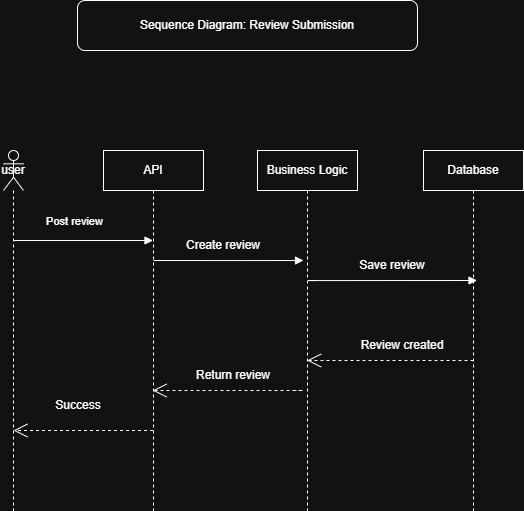

The diagram above was exported from draw.io. Its source (the exported page's mxGraphModel, read from the mxfile embedded in the PNG):
<mxGraphModel dx="1580" dy="841" grid="1" gridSize="10" guides="1" tooltips="1" connect="1" arrows="1" fold="1" page="1" pageScale="1" pageWidth="827" pageHeight="1169" math="0" shadow="0">
  <root>
    <mxCell id="0" />
    <mxCell id="1" parent="0" />
    <mxCell id="B9T43CN7e-4bbnXr3pR3-1" parent="1" style="shape=umlLifeline;perimeter=lifelinePerimeter;whiteSpace=wrap;html=1;container=1;dropTarget=0;collapsible=0;recursiveResize=0;outlineConnect=0;portConstraint=eastwest;newEdgeStyle={&quot;curved&quot;:0,&quot;rounded&quot;:0};participant=umlActor;" value="user" vertex="1">
      <mxGeometry height="360" width="20" x="170" y="340" as="geometry" />
    </mxCell>
    <mxCell id="B9T43CN7e-4bbnXr3pR3-2" edge="1" parent="1" style="html=1;verticalAlign=bottom;endArrow=block;curved=0;rounded=0;" target="B9T43CN7e-4bbnXr3pR3-4" value="Post review">
      <mxGeometry relative="1" width="80" x="-0.0635" y="10" as="geometry">
        <mxPoint as="offset" />
        <Array as="points">
          <mxPoint x="180" y="430" />
        </Array>
        <mxPoint x="190" y="430" as="sourcePoint" />
        <mxPoint x="240" y="420" as="targetPoint" />
      </mxGeometry>
    </mxCell>
    <mxCell id="B9T43CN7e-4bbnXr3pR3-3" edge="1" parent="1" style="endArrow=open;endSize=12;dashed=1;html=1;rounded=0;" value="">
      <mxGeometry relative="1" width="160" as="geometry">
        <mxPoint x="319.4999999999999" y="620" as="sourcePoint" />
        <mxPoint x="180" y="620" as="targetPoint" />
      </mxGeometry>
    </mxCell>
    <mxCell id="B9T43CN7e-4bbnXr3pR3-4" parent="1" style="shape=umlLifeline;perimeter=lifelinePerimeter;whiteSpace=wrap;html=1;container=1;dropTarget=0;collapsible=0;recursiveResize=0;outlineConnect=0;portConstraint=eastwest;newEdgeStyle={&quot;curved&quot;:0,&quot;rounded&quot;:0};" value="API" vertex="1">
      <mxGeometry height="360" width="100" x="270" y="340" as="geometry" />
    </mxCell>
    <mxCell id="B9T43CN7e-4bbnXr3pR3-5" parent="1" style="shape=umlLifeline;perimeter=lifelinePerimeter;whiteSpace=wrap;html=1;container=1;dropTarget=0;collapsible=0;recursiveResize=0;outlineConnect=0;portConstraint=eastwest;newEdgeStyle={&quot;curved&quot;:0,&quot;rounded&quot;:0};" value="Business Logic" vertex="1">
      <mxGeometry height="360" width="100" x="424" y="340" as="geometry" />
    </mxCell>
    <mxCell id="B9T43CN7e-4bbnXr3pR3-6" parent="1" style="shape=umlLifeline;perimeter=lifelinePerimeter;whiteSpace=wrap;html=1;container=1;dropTarget=0;collapsible=0;recursiveResize=0;outlineConnect=0;portConstraint=eastwest;newEdgeStyle={&quot;curved&quot;:0,&quot;rounded&quot;:0};" value="Database" vertex="1">
      <mxGeometry height="360" width="100" x="590" y="340" as="geometry" />
    </mxCell>
    <mxCell id="B9T43CN7e-4bbnXr3pR3-7" edge="1" parent="1" style="endArrow=open;endSize=12;dashed=1;html=1;rounded=0;" target="B9T43CN7e-4bbnXr3pR3-4" value="">
      <mxGeometry relative="1" width="160" as="geometry">
        <Array as="points">
          <mxPoint x="470" y="580" />
        </Array>
        <mxPoint x="460" y="580" as="sourcePoint" />
        <mxPoint x="330" y="580" as="targetPoint" />
      </mxGeometry>
    </mxCell>
    <mxCell id="B9T43CN7e-4bbnXr3pR3-8" edge="1" parent="1" style="endArrow=open;endSize=12;dashed=1;html=1;rounded=0;" value="">
      <mxGeometry relative="1" width="160" as="geometry">
        <mxPoint x="640" y="550" as="sourcePoint" />
        <mxPoint x="473.63043478260875" y="550" as="targetPoint" />
      </mxGeometry>
    </mxCell>
    <mxCell id="B9T43CN7e-4bbnXr3pR3-9" edge="1" parent="1" style="endArrow=block;endFill=1;html=1;edgeStyle=orthogonalEdgeStyle;align=left;verticalAlign=top;rounded=0;" value="">
      <mxGeometry relative="1" x="-1" as="geometry">
        <Array as="points">
          <mxPoint x="410" y="450" />
          <mxPoint x="410" y="450" />
        </Array>
        <mxPoint x="320" y="450" as="sourcePoint" />
        <mxPoint x="470" y="450" as="targetPoint" />
      </mxGeometry>
    </mxCell>
    <mxCell id="B9T43CN7e-4bbnXr3pR3-10" edge="1" parent="1" style="endArrow=block;endFill=1;html=1;edgeStyle=orthogonalEdgeStyle;align=left;verticalAlign=top;rounded=0;" value="">
      <mxGeometry relative="1" x="-1" as="geometry">
        <Array as="points">
          <mxPoint x="474.49" y="470" />
          <mxPoint x="474.49" y="470" />
        </Array>
        <mxPoint x="483.49" y="470" as="sourcePoint" />
        <mxPoint x="643.49" y="470" as="targetPoint" />
      </mxGeometry>
    </mxCell>
    <mxCell id="B9T43CN7e-4bbnXr3pR3-11" parent="1" style="text;html=1;whiteSpace=wrap;strokeColor=none;fillColor=none;align=center;verticalAlign=middle;rounded=0;" value="Success" vertex="1">
      <mxGeometry height="30" width="70" x="210" y="580" as="geometry" />
    </mxCell>
    <mxCell id="B9T43CN7e-4bbnXr3pR3-12" parent="1" style="text;html=1;whiteSpace=wrap;strokeColor=none;fillColor=none;align=center;verticalAlign=middle;rounded=0;" value="Return review" vertex="1">
      <mxGeometry height="30" width="80" x="360" y="550" as="geometry" />
    </mxCell>
    <mxCell id="B9T43CN7e-4bbnXr3pR3-13" parent="1" style="text;html=1;whiteSpace=wrap;strokeColor=none;fillColor=none;align=center;verticalAlign=middle;rounded=0;" value="Review created" vertex="1">
      <mxGeometry height="30" width="90" x="524" y="520" as="geometry" />
    </mxCell>
    <mxCell id="B9T43CN7e-4bbnXr3pR3-14" parent="1" style="text;html=1;whiteSpace=wrap;strokeColor=none;fillColor=none;align=center;verticalAlign=middle;rounded=0;" value="Save review" vertex="1">
      <mxGeometry height="30" width="70" x="524" y="440" as="geometry" />
    </mxCell>
    <mxCell id="B9T43CN7e-4bbnXr3pR3-15" parent="1" style="text;html=1;whiteSpace=wrap;strokeColor=none;fillColor=none;align=center;verticalAlign=middle;rounded=0;" value="Create review" vertex="1">
      <mxGeometry height="30" width="90" x="345" y="420" as="geometry" />
    </mxCell>
    <mxCell id="B9T43CN7e-4bbnXr3pR3-16" parent="1" style="rounded=1;whiteSpace=wrap;html=1;" value="Sequence Diagram: Review Submission" vertex="1">
      <mxGeometry height="50" width="340" x="244" y="190" as="geometry" />
    </mxCell>
  </root>
</mxGraphModel>